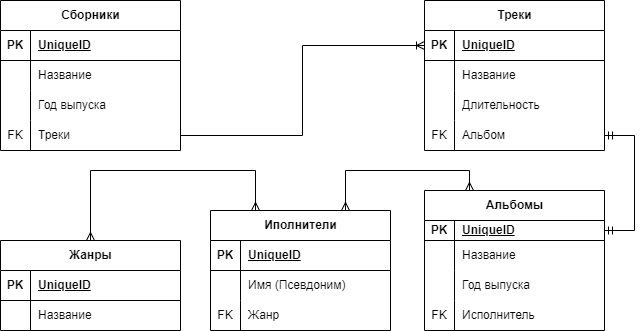

The diagram above was exported from draw.io. Its source (the exported page's mxGraphModel, read from the mxfile embedded in the PNG):
<mxGraphModel dx="1659" dy="479" grid="1" gridSize="10" guides="1" tooltips="1" connect="1" arrows="1" fold="1" page="1" pageScale="1" pageWidth="827" pageHeight="1169" math="0" shadow="0">
  <root>
    <mxCell id="0" />
    <mxCell id="1" parent="0" />
    <mxCell id="7w-L6CsvnInjCZuu2_bY-15" value="Жанры" style="shape=table;startSize=30;container=1;collapsible=1;childLayout=tableLayout;fixedRows=1;rowLines=0;fontStyle=1;align=center;resizeLast=1;html=1;" parent="1" vertex="1">
      <mxGeometry x="-190" y="350" width="180" height="90" as="geometry">
        <mxRectangle x="120" y="90" width="80" height="30" as="alternateBounds" />
      </mxGeometry>
    </mxCell>
    <mxCell id="7w-L6CsvnInjCZuu2_bY-16" value="" style="shape=tableRow;horizontal=0;startSize=0;swimlaneHead=0;swimlaneBody=0;fillColor=none;collapsible=0;dropTarget=0;points=[[0,0.5],[1,0.5]];portConstraint=eastwest;top=0;left=0;right=0;bottom=1;" parent="7w-L6CsvnInjCZuu2_bY-15" vertex="1">
      <mxGeometry y="30" width="180" height="30" as="geometry" />
    </mxCell>
    <mxCell id="7w-L6CsvnInjCZuu2_bY-17" value="PK" style="shape=partialRectangle;connectable=0;fillColor=none;top=0;left=0;bottom=0;right=0;fontStyle=1;overflow=hidden;whiteSpace=wrap;html=1;" parent="7w-L6CsvnInjCZuu2_bY-16" vertex="1">
      <mxGeometry width="30" height="30" as="geometry">
        <mxRectangle width="30" height="30" as="alternateBounds" />
      </mxGeometry>
    </mxCell>
    <mxCell id="7w-L6CsvnInjCZuu2_bY-18" value="UniqueID" style="shape=partialRectangle;connectable=0;fillColor=none;top=0;left=0;bottom=0;right=0;align=left;spacingLeft=6;fontStyle=5;overflow=hidden;whiteSpace=wrap;html=1;" parent="7w-L6CsvnInjCZuu2_bY-16" vertex="1">
      <mxGeometry x="30" width="150" height="30" as="geometry">
        <mxRectangle width="150" height="30" as="alternateBounds" />
      </mxGeometry>
    </mxCell>
    <mxCell id="7w-L6CsvnInjCZuu2_bY-19" value="" style="shape=tableRow;horizontal=0;startSize=0;swimlaneHead=0;swimlaneBody=0;fillColor=none;collapsible=0;dropTarget=0;points=[[0,0.5],[1,0.5]];portConstraint=eastwest;top=0;left=0;right=0;bottom=0;" parent="7w-L6CsvnInjCZuu2_bY-15" vertex="1">
      <mxGeometry y="60" width="180" height="30" as="geometry" />
    </mxCell>
    <mxCell id="7w-L6CsvnInjCZuu2_bY-20" value="" style="shape=partialRectangle;connectable=0;fillColor=none;top=0;left=0;bottom=0;right=0;editable=1;overflow=hidden;whiteSpace=wrap;html=1;" parent="7w-L6CsvnInjCZuu2_bY-19" vertex="1">
      <mxGeometry width="30" height="30" as="geometry">
        <mxRectangle width="30" height="30" as="alternateBounds" />
      </mxGeometry>
    </mxCell>
    <mxCell id="7w-L6CsvnInjCZuu2_bY-21" value="Название" style="shape=partialRectangle;connectable=0;fillColor=none;top=0;left=0;bottom=0;right=0;align=left;spacingLeft=6;overflow=hidden;whiteSpace=wrap;html=1;" parent="7w-L6CsvnInjCZuu2_bY-19" vertex="1">
      <mxGeometry x="30" width="150" height="30" as="geometry">
        <mxRectangle width="150" height="30" as="alternateBounds" />
      </mxGeometry>
    </mxCell>
    <mxCell id="7w-L6CsvnInjCZuu2_bY-28" value="Иполнители" style="shape=table;startSize=30;container=1;collapsible=1;childLayout=tableLayout;fixedRows=1;rowLines=0;fontStyle=1;align=center;resizeLast=1;html=1;" parent="1" vertex="1">
      <mxGeometry x="20" y="320" width="180" height="120" as="geometry" />
    </mxCell>
    <mxCell id="7w-L6CsvnInjCZuu2_bY-29" value="" style="shape=tableRow;horizontal=0;startSize=0;swimlaneHead=0;swimlaneBody=0;fillColor=none;collapsible=0;dropTarget=0;points=[[0,0.5],[1,0.5]];portConstraint=eastwest;top=0;left=0;right=0;bottom=1;" parent="7w-L6CsvnInjCZuu2_bY-28" vertex="1">
      <mxGeometry y="30" width="180" height="30" as="geometry" />
    </mxCell>
    <mxCell id="7w-L6CsvnInjCZuu2_bY-30" value="PK" style="shape=partialRectangle;connectable=0;fillColor=none;top=0;left=0;bottom=0;right=0;fontStyle=1;overflow=hidden;whiteSpace=wrap;html=1;" parent="7w-L6CsvnInjCZuu2_bY-29" vertex="1">
      <mxGeometry width="30" height="30" as="geometry">
        <mxRectangle width="30" height="30" as="alternateBounds" />
      </mxGeometry>
    </mxCell>
    <mxCell id="7w-L6CsvnInjCZuu2_bY-31" value="UniqueID" style="shape=partialRectangle;connectable=0;fillColor=none;top=0;left=0;bottom=0;right=0;align=left;spacingLeft=6;fontStyle=5;overflow=hidden;whiteSpace=wrap;html=1;" parent="7w-L6CsvnInjCZuu2_bY-29" vertex="1">
      <mxGeometry x="30" width="150" height="30" as="geometry">
        <mxRectangle width="150" height="30" as="alternateBounds" />
      </mxGeometry>
    </mxCell>
    <mxCell id="7w-L6CsvnInjCZuu2_bY-32" value="" style="shape=tableRow;horizontal=0;startSize=0;swimlaneHead=0;swimlaneBody=0;fillColor=none;collapsible=0;dropTarget=0;points=[[0,0.5],[1,0.5]];portConstraint=eastwest;top=0;left=0;right=0;bottom=0;" parent="7w-L6CsvnInjCZuu2_bY-28" vertex="1">
      <mxGeometry y="60" width="180" height="30" as="geometry" />
    </mxCell>
    <mxCell id="7w-L6CsvnInjCZuu2_bY-33" value="" style="shape=partialRectangle;connectable=0;fillColor=none;top=0;left=0;bottom=0;right=0;editable=1;overflow=hidden;whiteSpace=wrap;html=1;" parent="7w-L6CsvnInjCZuu2_bY-32" vertex="1">
      <mxGeometry width="30" height="30" as="geometry">
        <mxRectangle width="30" height="30" as="alternateBounds" />
      </mxGeometry>
    </mxCell>
    <mxCell id="7w-L6CsvnInjCZuu2_bY-34" value="Имя (Псевдоним)" style="shape=partialRectangle;connectable=0;fillColor=none;top=0;left=0;bottom=0;right=0;align=left;spacingLeft=6;overflow=hidden;whiteSpace=wrap;html=1;" parent="7w-L6CsvnInjCZuu2_bY-32" vertex="1">
      <mxGeometry x="30" width="150" height="30" as="geometry">
        <mxRectangle width="150" height="30" as="alternateBounds" />
      </mxGeometry>
    </mxCell>
    <mxCell id="7w-L6CsvnInjCZuu2_bY-35" value="" style="shape=tableRow;horizontal=0;startSize=0;swimlaneHead=0;swimlaneBody=0;fillColor=none;collapsible=0;dropTarget=0;points=[[0,0.5],[1,0.5]];portConstraint=eastwest;top=0;left=0;right=0;bottom=0;" parent="7w-L6CsvnInjCZuu2_bY-28" vertex="1">
      <mxGeometry y="90" width="180" height="30" as="geometry" />
    </mxCell>
    <mxCell id="7w-L6CsvnInjCZuu2_bY-36" value="FK" style="shape=partialRectangle;connectable=0;fillColor=none;top=0;left=0;bottom=0;right=0;editable=1;overflow=hidden;whiteSpace=wrap;html=1;" parent="7w-L6CsvnInjCZuu2_bY-35" vertex="1">
      <mxGeometry width="30" height="30" as="geometry">
        <mxRectangle width="30" height="30" as="alternateBounds" />
      </mxGeometry>
    </mxCell>
    <mxCell id="7w-L6CsvnInjCZuu2_bY-37" value="Жанр" style="shape=partialRectangle;connectable=0;fillColor=none;top=0;left=0;bottom=0;right=0;align=left;spacingLeft=6;overflow=hidden;whiteSpace=wrap;html=1;" parent="7w-L6CsvnInjCZuu2_bY-35" vertex="1">
      <mxGeometry x="30" width="150" height="30" as="geometry">
        <mxRectangle width="150" height="30" as="alternateBounds" />
      </mxGeometry>
    </mxCell>
    <mxCell id="7w-L6CsvnInjCZuu2_bY-41" value="Альбомы" style="shape=table;startSize=30;container=1;collapsible=1;childLayout=tableLayout;fixedRows=1;rowLines=0;fontStyle=1;align=center;resizeLast=1;html=1;" parent="1" vertex="1">
      <mxGeometry x="234" y="300" width="180" height="140" as="geometry" />
    </mxCell>
    <mxCell id="7w-L6CsvnInjCZuu2_bY-42" value="" style="shape=tableRow;horizontal=0;startSize=0;swimlaneHead=0;swimlaneBody=0;fillColor=none;collapsible=0;dropTarget=0;points=[[0,0.5],[1,0.5]];portConstraint=eastwest;top=0;left=0;right=0;bottom=1;" parent="7w-L6CsvnInjCZuu2_bY-41" vertex="1">
      <mxGeometry y="30" width="180" height="20" as="geometry" />
    </mxCell>
    <mxCell id="7w-L6CsvnInjCZuu2_bY-43" value="PK" style="shape=partialRectangle;connectable=0;fillColor=none;top=0;left=0;bottom=0;right=0;fontStyle=1;overflow=hidden;whiteSpace=wrap;html=1;" parent="7w-L6CsvnInjCZuu2_bY-42" vertex="1">
      <mxGeometry width="30" height="20" as="geometry">
        <mxRectangle width="30" height="20" as="alternateBounds" />
      </mxGeometry>
    </mxCell>
    <mxCell id="7w-L6CsvnInjCZuu2_bY-44" value="UniqueID" style="shape=partialRectangle;connectable=0;fillColor=none;top=0;left=0;bottom=0;right=0;align=left;spacingLeft=6;fontStyle=5;overflow=hidden;whiteSpace=wrap;html=1;" parent="7w-L6CsvnInjCZuu2_bY-42" vertex="1">
      <mxGeometry x="30" width="150" height="20" as="geometry">
        <mxRectangle width="150" height="20" as="alternateBounds" />
      </mxGeometry>
    </mxCell>
    <mxCell id="7w-L6CsvnInjCZuu2_bY-45" value="" style="shape=tableRow;horizontal=0;startSize=0;swimlaneHead=0;swimlaneBody=0;fillColor=none;collapsible=0;dropTarget=0;points=[[0,0.5],[1,0.5]];portConstraint=eastwest;top=0;left=0;right=0;bottom=0;" parent="7w-L6CsvnInjCZuu2_bY-41" vertex="1">
      <mxGeometry y="50" width="180" height="30" as="geometry" />
    </mxCell>
    <mxCell id="7w-L6CsvnInjCZuu2_bY-46" value="" style="shape=partialRectangle;connectable=0;fillColor=none;top=0;left=0;bottom=0;right=0;editable=1;overflow=hidden;whiteSpace=wrap;html=1;" parent="7w-L6CsvnInjCZuu2_bY-45" vertex="1">
      <mxGeometry width="30" height="30" as="geometry">
        <mxRectangle width="30" height="30" as="alternateBounds" />
      </mxGeometry>
    </mxCell>
    <mxCell id="7w-L6CsvnInjCZuu2_bY-47" value="Название" style="shape=partialRectangle;connectable=0;fillColor=none;top=0;left=0;bottom=0;right=0;align=left;spacingLeft=6;overflow=hidden;whiteSpace=wrap;html=1;" parent="7w-L6CsvnInjCZuu2_bY-45" vertex="1">
      <mxGeometry x="30" width="150" height="30" as="geometry">
        <mxRectangle width="150" height="30" as="alternateBounds" />
      </mxGeometry>
    </mxCell>
    <mxCell id="7w-L6CsvnInjCZuu2_bY-48" value="" style="shape=tableRow;horizontal=0;startSize=0;swimlaneHead=0;swimlaneBody=0;fillColor=none;collapsible=0;dropTarget=0;points=[[0,0.5],[1,0.5]];portConstraint=eastwest;top=0;left=0;right=0;bottom=0;" parent="7w-L6CsvnInjCZuu2_bY-41" vertex="1">
      <mxGeometry y="80" width="180" height="30" as="geometry" />
    </mxCell>
    <mxCell id="7w-L6CsvnInjCZuu2_bY-49" value="" style="shape=partialRectangle;connectable=0;fillColor=none;top=0;left=0;bottom=0;right=0;editable=1;overflow=hidden;whiteSpace=wrap;html=1;" parent="7w-L6CsvnInjCZuu2_bY-48" vertex="1">
      <mxGeometry width="30" height="30" as="geometry">
        <mxRectangle width="30" height="30" as="alternateBounds" />
      </mxGeometry>
    </mxCell>
    <mxCell id="7w-L6CsvnInjCZuu2_bY-50" value="Год выпуска" style="shape=partialRectangle;connectable=0;fillColor=none;top=0;left=0;bottom=0;right=0;align=left;spacingLeft=6;overflow=hidden;whiteSpace=wrap;html=1;" parent="7w-L6CsvnInjCZuu2_bY-48" vertex="1">
      <mxGeometry x="30" width="150" height="30" as="geometry">
        <mxRectangle width="150" height="30" as="alternateBounds" />
      </mxGeometry>
    </mxCell>
    <mxCell id="7w-L6CsvnInjCZuu2_bY-51" value="" style="shape=tableRow;horizontal=0;startSize=0;swimlaneHead=0;swimlaneBody=0;fillColor=none;collapsible=0;dropTarget=0;points=[[0,0.5],[1,0.5]];portConstraint=eastwest;top=0;left=0;right=0;bottom=0;" parent="7w-L6CsvnInjCZuu2_bY-41" vertex="1">
      <mxGeometry y="110" width="180" height="30" as="geometry" />
    </mxCell>
    <mxCell id="7w-L6CsvnInjCZuu2_bY-52" value="FK" style="shape=partialRectangle;connectable=0;fillColor=none;top=0;left=0;bottom=0;right=0;editable=1;overflow=hidden;whiteSpace=wrap;html=1;" parent="7w-L6CsvnInjCZuu2_bY-51" vertex="1">
      <mxGeometry width="30" height="30" as="geometry">
        <mxRectangle width="30" height="30" as="alternateBounds" />
      </mxGeometry>
    </mxCell>
    <mxCell id="7w-L6CsvnInjCZuu2_bY-53" value="Исполнитель" style="shape=partialRectangle;connectable=0;fillColor=none;top=0;left=0;bottom=0;right=0;align=left;spacingLeft=6;overflow=hidden;whiteSpace=wrap;html=1;" parent="7w-L6CsvnInjCZuu2_bY-51" vertex="1">
      <mxGeometry x="30" width="150" height="30" as="geometry">
        <mxRectangle width="150" height="30" as="alternateBounds" />
      </mxGeometry>
    </mxCell>
    <mxCell id="7w-L6CsvnInjCZuu2_bY-54" value="Треки" style="shape=table;startSize=30;container=1;collapsible=1;childLayout=tableLayout;fixedRows=1;rowLines=0;fontStyle=1;align=center;resizeLast=1;html=1;" parent="1" vertex="1">
      <mxGeometry x="234" y="110" width="180" height="150" as="geometry" />
    </mxCell>
    <mxCell id="7w-L6CsvnInjCZuu2_bY-55" value="" style="shape=tableRow;horizontal=0;startSize=0;swimlaneHead=0;swimlaneBody=0;fillColor=none;collapsible=0;dropTarget=0;points=[[0,0.5],[1,0.5]];portConstraint=eastwest;top=0;left=0;right=0;bottom=1;" parent="7w-L6CsvnInjCZuu2_bY-54" vertex="1">
      <mxGeometry y="30" width="180" height="30" as="geometry" />
    </mxCell>
    <mxCell id="7w-L6CsvnInjCZuu2_bY-56" value="PK" style="shape=partialRectangle;connectable=0;fillColor=none;top=0;left=0;bottom=0;right=0;fontStyle=1;overflow=hidden;whiteSpace=wrap;html=1;" parent="7w-L6CsvnInjCZuu2_bY-55" vertex="1">
      <mxGeometry width="30" height="30" as="geometry">
        <mxRectangle width="30" height="30" as="alternateBounds" />
      </mxGeometry>
    </mxCell>
    <mxCell id="7w-L6CsvnInjCZuu2_bY-57" value="UniqueID" style="shape=partialRectangle;connectable=0;fillColor=none;top=0;left=0;bottom=0;right=0;align=left;spacingLeft=6;fontStyle=5;overflow=hidden;whiteSpace=wrap;html=1;" parent="7w-L6CsvnInjCZuu2_bY-55" vertex="1">
      <mxGeometry x="30" width="150" height="30" as="geometry">
        <mxRectangle width="150" height="30" as="alternateBounds" />
      </mxGeometry>
    </mxCell>
    <mxCell id="7w-L6CsvnInjCZuu2_bY-58" value="" style="shape=tableRow;horizontal=0;startSize=0;swimlaneHead=0;swimlaneBody=0;fillColor=none;collapsible=0;dropTarget=0;points=[[0,0.5],[1,0.5]];portConstraint=eastwest;top=0;left=0;right=0;bottom=0;" parent="7w-L6CsvnInjCZuu2_bY-54" vertex="1">
      <mxGeometry y="60" width="180" height="30" as="geometry" />
    </mxCell>
    <mxCell id="7w-L6CsvnInjCZuu2_bY-59" value="" style="shape=partialRectangle;connectable=0;fillColor=none;top=0;left=0;bottom=0;right=0;editable=1;overflow=hidden;whiteSpace=wrap;html=1;" parent="7w-L6CsvnInjCZuu2_bY-58" vertex="1">
      <mxGeometry width="30" height="30" as="geometry">
        <mxRectangle width="30" height="30" as="alternateBounds" />
      </mxGeometry>
    </mxCell>
    <mxCell id="7w-L6CsvnInjCZuu2_bY-60" value="Название" style="shape=partialRectangle;connectable=0;fillColor=none;top=0;left=0;bottom=0;right=0;align=left;spacingLeft=6;overflow=hidden;whiteSpace=wrap;html=1;" parent="7w-L6CsvnInjCZuu2_bY-58" vertex="1">
      <mxGeometry x="30" width="150" height="30" as="geometry">
        <mxRectangle width="150" height="30" as="alternateBounds" />
      </mxGeometry>
    </mxCell>
    <mxCell id="7w-L6CsvnInjCZuu2_bY-61" value="" style="shape=tableRow;horizontal=0;startSize=0;swimlaneHead=0;swimlaneBody=0;fillColor=none;collapsible=0;dropTarget=0;points=[[0,0.5],[1,0.5]];portConstraint=eastwest;top=0;left=0;right=0;bottom=0;" parent="7w-L6CsvnInjCZuu2_bY-54" vertex="1">
      <mxGeometry y="90" width="180" height="30" as="geometry" />
    </mxCell>
    <mxCell id="7w-L6CsvnInjCZuu2_bY-62" value="" style="shape=partialRectangle;connectable=0;fillColor=none;top=0;left=0;bottom=0;right=0;editable=1;overflow=hidden;whiteSpace=wrap;html=1;" parent="7w-L6CsvnInjCZuu2_bY-61" vertex="1">
      <mxGeometry width="30" height="30" as="geometry">
        <mxRectangle width="30" height="30" as="alternateBounds" />
      </mxGeometry>
    </mxCell>
    <mxCell id="7w-L6CsvnInjCZuu2_bY-63" value="Длительность" style="shape=partialRectangle;connectable=0;fillColor=none;top=0;left=0;bottom=0;right=0;align=left;spacingLeft=6;overflow=hidden;whiteSpace=wrap;html=1;" parent="7w-L6CsvnInjCZuu2_bY-61" vertex="1">
      <mxGeometry x="30" width="150" height="30" as="geometry">
        <mxRectangle width="150" height="30" as="alternateBounds" />
      </mxGeometry>
    </mxCell>
    <mxCell id="7w-L6CsvnInjCZuu2_bY-64" value="" style="shape=tableRow;horizontal=0;startSize=0;swimlaneHead=0;swimlaneBody=0;fillColor=none;collapsible=0;dropTarget=0;points=[[0,0.5],[1,0.5]];portConstraint=eastwest;top=0;left=0;right=0;bottom=0;" parent="7w-L6CsvnInjCZuu2_bY-54" vertex="1">
      <mxGeometry y="120" width="180" height="30" as="geometry" />
    </mxCell>
    <mxCell id="7w-L6CsvnInjCZuu2_bY-65" value="FK" style="shape=partialRectangle;connectable=0;fillColor=none;top=0;left=0;bottom=0;right=0;editable=1;overflow=hidden;whiteSpace=wrap;html=1;" parent="7w-L6CsvnInjCZuu2_bY-64" vertex="1">
      <mxGeometry width="30" height="30" as="geometry">
        <mxRectangle width="30" height="30" as="alternateBounds" />
      </mxGeometry>
    </mxCell>
    <mxCell id="7w-L6CsvnInjCZuu2_bY-66" value="Альбом" style="shape=partialRectangle;connectable=0;fillColor=none;top=0;left=0;bottom=0;right=0;align=left;spacingLeft=6;overflow=hidden;whiteSpace=wrap;html=1;" parent="7w-L6CsvnInjCZuu2_bY-64" vertex="1">
      <mxGeometry x="30" width="150" height="30" as="geometry">
        <mxRectangle width="150" height="30" as="alternateBounds" />
      </mxGeometry>
    </mxCell>
    <mxCell id="aRaW9wbzhz53Doy8Xx9a-1" value="Сборники" style="shape=table;startSize=30;container=1;collapsible=1;childLayout=tableLayout;fixedRows=1;rowLines=0;fontStyle=1;align=center;resizeLast=1;html=1;" vertex="1" parent="1">
      <mxGeometry x="-190" y="110" width="180" height="150" as="geometry" />
    </mxCell>
    <mxCell id="aRaW9wbzhz53Doy8Xx9a-2" value="" style="shape=tableRow;horizontal=0;startSize=0;swimlaneHead=0;swimlaneBody=0;fillColor=none;collapsible=0;dropTarget=0;points=[[0,0.5],[1,0.5]];portConstraint=eastwest;top=0;left=0;right=0;bottom=1;" vertex="1" parent="aRaW9wbzhz53Doy8Xx9a-1">
      <mxGeometry y="30" width="180" height="30" as="geometry" />
    </mxCell>
    <mxCell id="aRaW9wbzhz53Doy8Xx9a-3" value="PK" style="shape=partialRectangle;connectable=0;fillColor=none;top=0;left=0;bottom=0;right=0;fontStyle=1;overflow=hidden;whiteSpace=wrap;html=1;" vertex="1" parent="aRaW9wbzhz53Doy8Xx9a-2">
      <mxGeometry width="30" height="30" as="geometry">
        <mxRectangle width="30" height="30" as="alternateBounds" />
      </mxGeometry>
    </mxCell>
    <mxCell id="aRaW9wbzhz53Doy8Xx9a-4" value="UniqueID" style="shape=partialRectangle;connectable=0;fillColor=none;top=0;left=0;bottom=0;right=0;align=left;spacingLeft=6;fontStyle=5;overflow=hidden;whiteSpace=wrap;html=1;" vertex="1" parent="aRaW9wbzhz53Doy8Xx9a-2">
      <mxGeometry x="30" width="150" height="30" as="geometry">
        <mxRectangle width="150" height="30" as="alternateBounds" />
      </mxGeometry>
    </mxCell>
    <mxCell id="aRaW9wbzhz53Doy8Xx9a-5" value="" style="shape=tableRow;horizontal=0;startSize=0;swimlaneHead=0;swimlaneBody=0;fillColor=none;collapsible=0;dropTarget=0;points=[[0,0.5],[1,0.5]];portConstraint=eastwest;top=0;left=0;right=0;bottom=0;" vertex="1" parent="aRaW9wbzhz53Doy8Xx9a-1">
      <mxGeometry y="60" width="180" height="30" as="geometry" />
    </mxCell>
    <mxCell id="aRaW9wbzhz53Doy8Xx9a-6" value="" style="shape=partialRectangle;connectable=0;fillColor=none;top=0;left=0;bottom=0;right=0;editable=1;overflow=hidden;whiteSpace=wrap;html=1;" vertex="1" parent="aRaW9wbzhz53Doy8Xx9a-5">
      <mxGeometry width="30" height="30" as="geometry">
        <mxRectangle width="30" height="30" as="alternateBounds" />
      </mxGeometry>
    </mxCell>
    <mxCell id="aRaW9wbzhz53Doy8Xx9a-7" value="Название" style="shape=partialRectangle;connectable=0;fillColor=none;top=0;left=0;bottom=0;right=0;align=left;spacingLeft=6;overflow=hidden;whiteSpace=wrap;html=1;" vertex="1" parent="aRaW9wbzhz53Doy8Xx9a-5">
      <mxGeometry x="30" width="150" height="30" as="geometry">
        <mxRectangle width="150" height="30" as="alternateBounds" />
      </mxGeometry>
    </mxCell>
    <mxCell id="aRaW9wbzhz53Doy8Xx9a-8" value="" style="shape=tableRow;horizontal=0;startSize=0;swimlaneHead=0;swimlaneBody=0;fillColor=none;collapsible=0;dropTarget=0;points=[[0,0.5],[1,0.5]];portConstraint=eastwest;top=0;left=0;right=0;bottom=0;" vertex="1" parent="aRaW9wbzhz53Doy8Xx9a-1">
      <mxGeometry y="90" width="180" height="30" as="geometry" />
    </mxCell>
    <mxCell id="aRaW9wbzhz53Doy8Xx9a-9" value="" style="shape=partialRectangle;connectable=0;fillColor=none;top=0;left=0;bottom=0;right=0;editable=1;overflow=hidden;whiteSpace=wrap;html=1;" vertex="1" parent="aRaW9wbzhz53Doy8Xx9a-8">
      <mxGeometry width="30" height="30" as="geometry">
        <mxRectangle width="30" height="30" as="alternateBounds" />
      </mxGeometry>
    </mxCell>
    <mxCell id="aRaW9wbzhz53Doy8Xx9a-10" value="Год выпуска" style="shape=partialRectangle;connectable=0;fillColor=none;top=0;left=0;bottom=0;right=0;align=left;spacingLeft=6;overflow=hidden;whiteSpace=wrap;html=1;" vertex="1" parent="aRaW9wbzhz53Doy8Xx9a-8">
      <mxGeometry x="30" width="150" height="30" as="geometry">
        <mxRectangle width="150" height="30" as="alternateBounds" />
      </mxGeometry>
    </mxCell>
    <mxCell id="aRaW9wbzhz53Doy8Xx9a-26" style="shape=tableRow;horizontal=0;startSize=0;swimlaneHead=0;swimlaneBody=0;fillColor=none;collapsible=0;dropTarget=0;points=[[0,0.5],[1,0.5]];portConstraint=eastwest;top=0;left=0;right=0;bottom=0;" vertex="1" parent="aRaW9wbzhz53Doy8Xx9a-1">
      <mxGeometry y="120" width="180" height="30" as="geometry" />
    </mxCell>
    <mxCell id="aRaW9wbzhz53Doy8Xx9a-27" value="FK" style="shape=partialRectangle;connectable=0;fillColor=none;top=0;left=0;bottom=0;right=0;editable=1;overflow=hidden;whiteSpace=wrap;html=1;" vertex="1" parent="aRaW9wbzhz53Doy8Xx9a-26">
      <mxGeometry width="30" height="30" as="geometry">
        <mxRectangle width="30" height="30" as="alternateBounds" />
      </mxGeometry>
    </mxCell>
    <mxCell id="aRaW9wbzhz53Doy8Xx9a-28" value="Треки" style="shape=partialRectangle;connectable=0;fillColor=none;top=0;left=0;bottom=0;right=0;align=left;spacingLeft=6;overflow=hidden;whiteSpace=wrap;html=1;" vertex="1" parent="aRaW9wbzhz53Doy8Xx9a-26">
      <mxGeometry x="30" width="150" height="30" as="geometry">
        <mxRectangle width="150" height="30" as="alternateBounds" />
      </mxGeometry>
    </mxCell>
    <mxCell id="aRaW9wbzhz53Doy8Xx9a-19" value="" style="edgeStyle=orthogonalEdgeStyle;fontSize=12;html=1;endArrow=ERmany;startArrow=ERmany;rounded=0;entryX=0.5;entryY=0;entryDx=0;entryDy=0;exitX=0.25;exitY=0;exitDx=0;exitDy=0;" edge="1" parent="1" source="7w-L6CsvnInjCZuu2_bY-28" target="7w-L6CsvnInjCZuu2_bY-15">
      <mxGeometry width="100" height="100" relative="1" as="geometry">
        <mxPoint x="80" y="390" as="sourcePoint" />
        <mxPoint x="110" y="20" as="targetPoint" />
        <Array as="points">
          <mxPoint x="65" y="280" />
          <mxPoint x="-100" y="280" />
        </Array>
      </mxGeometry>
    </mxCell>
    <mxCell id="aRaW9wbzhz53Doy8Xx9a-22" value="" style="edgeStyle=orthogonalEdgeStyle;fontSize=12;html=1;endArrow=ERmany;startArrow=ERmany;rounded=0;exitX=0.75;exitY=0;exitDx=0;exitDy=0;entryX=0.25;entryY=0;entryDx=0;entryDy=0;" edge="1" parent="1" source="7w-L6CsvnInjCZuu2_bY-28" target="7w-L6CsvnInjCZuu2_bY-41">
      <mxGeometry width="100" height="100" relative="1" as="geometry">
        <mxPoint x="160" y="210" as="sourcePoint" />
        <mxPoint x="260" y="110" as="targetPoint" />
        <Array as="points">
          <mxPoint x="155" y="280" />
          <mxPoint x="279" y="280" />
        </Array>
      </mxGeometry>
    </mxCell>
    <mxCell id="aRaW9wbzhz53Doy8Xx9a-29" value="" style="edgeStyle=orthogonalEdgeStyle;fontSize=12;html=1;endArrow=ERoneToMany;rounded=0;exitX=1;exitY=0.5;exitDx=0;exitDy=0;entryX=0;entryY=0.5;entryDx=0;entryDy=0;" edge="1" parent="1" source="aRaW9wbzhz53Doy8Xx9a-26" target="7w-L6CsvnInjCZuu2_bY-55">
      <mxGeometry width="100" height="100" relative="1" as="geometry">
        <mxPoint x="60" y="210" as="sourcePoint" />
        <mxPoint x="160" y="110" as="targetPoint" />
      </mxGeometry>
    </mxCell>
    <mxCell id="aRaW9wbzhz53Doy8Xx9a-30" value="" style="edgeStyle=entityRelationEdgeStyle;fontSize=12;html=1;endArrow=ERmandOne;startArrow=ERmandOne;rounded=0;entryX=1;entryY=0.5;entryDx=0;entryDy=0;exitX=1;exitY=0.5;exitDx=0;exitDy=0;" edge="1" parent="1" source="7w-L6CsvnInjCZuu2_bY-42" target="7w-L6CsvnInjCZuu2_bY-64">
      <mxGeometry width="100" height="100" relative="1" as="geometry">
        <mxPoint x="450" y="460" as="sourcePoint" />
        <mxPoint x="550" y="360" as="targetPoint" />
      </mxGeometry>
    </mxCell>
  </root>
</mxGraphModel>